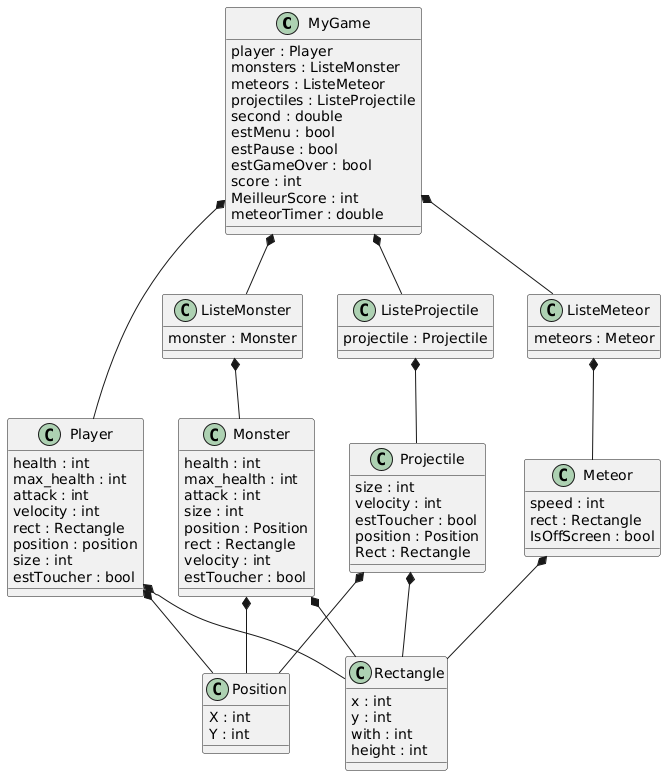

The diagram above was rendered by PlantUML. Its source (embedded in the PNG):
@startuml
class MyGame{
player : Player
monsters : ListeMonster
meteors : ListeMeteor
projectiles : ListeProjectile
second : double
estMenu : bool
estPause : bool
estGameOver : bool
score : int
MeilleurScore : int 
meteorTimer : double

 

}

class ListeMonster{
monster : Monster 
}

class Player{
health : int
max_health : int 
attack : int 
velocity : int
rect : Rectangle
position : position
size : int 
estToucher : bool

}

class ListeProjectile{
projectile : Projectile
}

class Monster{
health : int
max_health : int
attack : int
size : int
position : Position
rect : Rectangle
velocity : int
estToucher : bool

}

class Projectile{
size : int
velocity : int
estToucher : bool
position : Position
Rect : Rectangle

}

class Meteor{
speed : int
rect : Rectangle
IsOffScreen : bool
}

class ListeMeteor{
meteors : Meteor

}

class Rectangle{
x : int
y : int
with : int
height : int 
}
class Position{
X : int
Y : int
}





MyGame *-- Player
MyGame *-- ListeMonster
MyGame *-- ListeMeteor
MyGame *-- ListeProjectile

ListeMonster *-- Monster
ListeProjectile *-- Projectile
ListeMeteor *-- Meteor
Player *-- Rectangle
Monster *-- Rectangle
Projectile *-- Rectangle
Meteor *-- Rectangle
Player *-- Position
Monster *--Position
Projectile *-- Position
@enduml